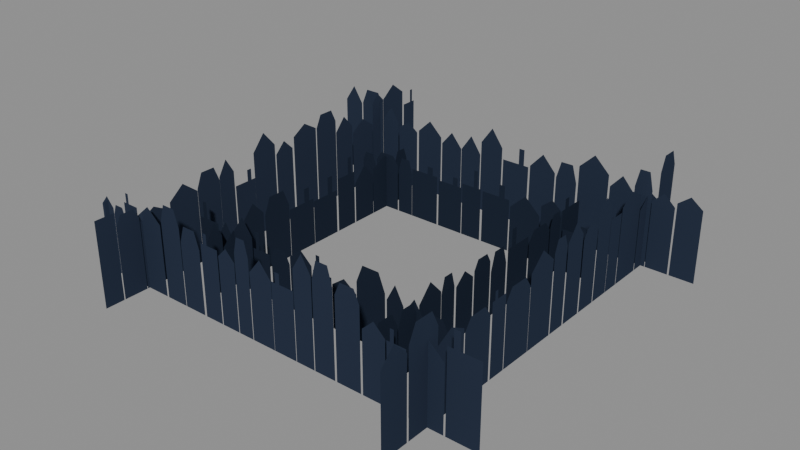 # Source: env-backdrop-a.blend  (saved by Blender 5.2.44; exported with 4.5.12 LTS)
import bpy
from mathutils import Matrix  # noqa: F401  (used for matrix-valued properties, if any)

bpy.ops.wm.read_factory_settings(use_empty=True)
scene = bpy.context.scene
scene.name = 'Scene'

# ---- materials (node trees are filled in below, after node groups)
mat_backdropnear = bpy.data.materials.new('BackdropNear')
mat_backdropfar = bpy.data.materials.new('BackdropFar')

# ---- material node trees
mat_backdropnear.use_nodes = True; mat_backdropnear.node_tree.nodes.clear()
_N = mat_backdropnear.node_tree.nodes; _L = mat_backdropnear.node_tree.links
n0 = _N.new('ShaderNodeBsdfPrincipled'); n0.name = 'Principled BSDF'; n0.location = (-200, 100)
n0.inputs[0].default_value = (0.01681, 0.02416, 0.04231, 1.0)
n0.inputs[2].default_value = 1.0
n0.inputs[10].default_value = 0.005
n0.inputs[13].default_value = 0.0
n1 = _N.new('ShaderNodeOutputMaterial'); n1.name = 'Material Output'; n1.location = (200, 100)
_L.new(n0.outputs[0], n1.inputs[0])
n1.is_active_output = True
mat_backdropfar.use_nodes = True; mat_backdropfar.node_tree.nodes.clear()
_N = mat_backdropfar.node_tree.nodes; _L = mat_backdropfar.node_tree.links
n0 = _N.new('ShaderNodeBsdfPrincipled'); n0.name = 'Principled BSDF'; n0.location = (-200, 100)
n0.inputs[0].default_value = (0.02519, 0.0356, 0.06301, 1.0)
n0.inputs[2].default_value = 1.0
n0.inputs[10].default_value = 0.005
n0.inputs[13].default_value = 0.0
n1 = _N.new('ShaderNodeOutputMaterial'); n1.name = 'Material Output'; n1.location = (200, 100)
_L.new(n0.outputs[0], n1.inputs[0])
n1.is_active_output = True

# ---- meshes
me_vis_backdrop_near_n = bpy.data.meshes.new('VIS_backdrop_near_n')
me_vis_backdrop_near_n.from_pydata([(-33.8, 26.0, 0.0), (-33.8, 26.0, 11.01), (-32.89, 26.0, 13.4), (-30.56, 26.0, 13.4), (-29.64, 26.0, 11.01), (-29.64, 26.0, 0.0), (-29.2, 26.0, 0.0), (-29.2, 26.0, 12.48), (-27.66, 26.0, 14.76), (-23.75, 26.0, 14.76), (-22.21, 26.0, 12.48), (-22.21, 26.0, 0.0), (-21.87, 26.0, 0.0), (-21.87, 26.0, 11.47), (-20.93, 26.0, 14.95), (-18.53, 26.0, 14.95), (-17.59, 26.0, 11.47), (-17.59, 26.0, 0.0), (-17.52, 26.0, 0.0), (-17.52, 26.0, 12.99), (-12.6, 26.0, 12.99), (-12.6, 26.0, 15.05), (-11.02, 26.0, 15.05), (-11.02, 26.0, 12.99), (-9.588, 26.0, 12.99), (-9.588, 26.0, 0.0), (-9.12, 26.0, 0.0), (-9.12, 26.0, 12.36), (-4.757, 26.0, 12.36), (-4.757, 26.0, 14.47), (-3.35, 26.0, 14.47), (-3.35, 26.0, 12.36), (-2.083, 26.0, 12.36), (-2.083, 26.0, 0.0), (-1.877, 26.0, 0.0), (-1.877, 26.0, 13.63), (1.502, 26.0, 13.63), (1.502, 26.0, 18.12), (2.591, 26.0, 18.12), (2.591, 26.0, 13.63), (3.572, 26.0, 13.63), (3.572, 26.0, 0.0), (4.156, 26.0, 0.0), (4.156, 26.0, 13.42), (8.93, 26.0, 13.42), (8.93, 26.0, 16.59), (10.47, 26.0, 16.59), (10.47, 26.0, 13.42), (11.86, 26.0, 13.42), (11.86, 26.0, 0.0), (12.18, 26.0, 0.0), (12.18, 26.0, 11.88), (16.28, 26.0, 15.69), (20.37, 26.0, 11.88), (20.37, 26.0, 0.0), (20.71, 26.0, 0.0), (20.71, 26.0, 14.68), (23.56, 26.0, 16.98), (26.4, 26.0, 14.68), (26.4, 26.0, 0.0), (26.72, 26.0, 0.0), (26.72, 26.0, 10.72), (31.35, 26.0, 10.72), (31.35, 26.0, 12.88), (32.85, 26.0, 12.88), (32.85, 26.0, 10.72), (34.19, 26.0, 10.72), (34.19, 26.0, 0.0)], [], [(0, 1, 2, 3, 4, 5), (6, 7, 8, 9, 10, 11), (12, 13, 14, 15, 16, 17), (18, 19, 20, 21, 22, 23, 24, 25), (26, 27, 28, 29, 30, 31, 32, 33), (34, 35, 36, 37, 38, 39, 40, 41), (42, 43, 44, 45, 46, 47, 48, 49), (50, 51, 52, 53, 54), (55, 56, 57, 58, 59), (60, 61, 62, 63, 64, 65, 66, 67)])
me_vis_backdrop_near_n.materials.append(mat_backdropnear)
me_vis_backdrop_near_n.update()
me_vis_backdrop_near_s = bpy.data.meshes.new('VIS_backdrop_near_s')
me_vis_backdrop_near_s.from_pydata([(33.8, -26.0, 0.0), (33.8, -26.0, 11.31), (32.5, -26.0, 13.65), (29.2, -26.0, 13.65), (27.9, -26.0, 11.31), (27.9, -26.0, 0.0), (27.86, -26.0, 0.0), (27.86, -26.0, 11.8), (25.47, -26.0, 15.55), (23.07, -26.0, 11.8), (23.07, -26.0, 0.0), (22.73, -26.0, 0.0), (22.73, -26.0, 12.78), (20.55, -26.0, 16.93), (18.37, -26.0, 12.78), (18.37, -26.0, 0.0), (17.94, -26.0, 0.0), (17.94, -26.0, 14.0), (16.27, -26.0, 18.26), (12.0, -26.0, 18.26), (10.32, -26.0, 14.0), (10.32, -26.0, 0.0), (10.2, -26.0, 0.0), (10.2, -26.0, 10.84), (6.854, -26.0, 13.26), (3.508, -26.0, 10.84), (3.508, -26.0, 0.0), (3.302, -26.0, 0.0), (3.302, -26.0, 12.22), (0.02636, -26.0, 12.22), (0.02636, -26.0, 16.16), (-1.03, -26.0, 16.16), (-1.03, -26.0, 12.22), (-1.981, -26.0, 12.22), (-1.981, -26.0, 0.0), (-2.359, -26.0, 0.0), (-2.359, -26.0, 12.97), (-5.542, -26.0, 15.85), (-8.725, -26.0, 12.97), (-8.725, -26.0, 0.0), (-8.9, -26.0, 0.0), (-8.9, -26.0, 10.98), (-10.12, -26.0, 13.66), (-13.23, -26.0, 13.66), (-14.45, -26.0, 10.98), (-14.45, -26.0, 0.0), (-15.03, -26.0, 0.0), (-15.03, -26.0, 11.27), (-18.16, -26.0, 11.27), (-18.16, -26.0, 15.54), (-19.16, -26.0, 15.54), (-19.16, -26.0, 11.27), (-20.07, -26.0, 11.27), (-20.07, -26.0, 0.0), (-20.36, -26.0, 0.0), (-20.36, -26.0, 13.74), (-23.16, -26.0, 17.72), (-25.97, -26.0, 13.74), (-25.97, -26.0, 0.0), (-26.45, -26.0, 0.0), (-26.45, -26.0, 11.05), (-28.76, -26.0, 14.74), (-31.06, -26.0, 11.05), (-31.06, -26.0, 0.0), (-31.22, -26.0, 0.0), (-31.22, -26.0, 13.55), (-34.87, -26.0, 13.55), (-34.87, -26.0, 17.66), (-36.05, -26.0, 17.66), (-36.05, -26.0, 13.55), (-37.11, -26.0, 13.55), (-37.11, -26.0, 0.0)], [], [(0, 1, 2, 3, 4, 5), (6, 7, 8, 9, 10), (11, 12, 13, 14, 15), (16, 17, 18, 19, 20, 21), (22, 23, 24, 25, 26), (27, 28, 29, 30, 31, 32, 33, 34), (35, 36, 37, 38, 39), (40, 41, 42, 43, 44, 45), (46, 47, 48, 49, 50, 51, 52, 53), (54, 55, 56, 57, 58), (59, 60, 61, 62, 63), (64, 65, 66, 67, 68, 69, 70, 71)])
me_vis_backdrop_near_s.materials.append(mat_backdropnear)
me_vis_backdrop_near_s.update()
me_vis_backdrop_near_e = bpy.data.meshes.new('VIS_backdrop_near_e')
me_vis_backdrop_near_e.from_pydata([(26.0, 33.8, 0.0), (26.0, 33.8, 14.91), (26.0, 29.21, 14.91), (26.0, 29.21, 17.45), (26.0, 27.73, 17.45), (26.0, 27.73, 14.91), (26.0, 26.39, 14.91), (26.0, 26.39, 0.0), (26.0, 26.26, 0.0), (26.0, 26.26, 12.56), (26.0, 25.29, 15.25), (26.0, 22.82, 15.25), (26.0, 21.85, 12.56), (26.0, 21.85, 0.0), (26.0, 21.55, 0.0), (26.0, 21.55, 12.2), (26.0, 19.74, 14.56), (26.0, 15.15, 14.56), (26.0, 13.35, 12.2), (26.0, 13.35, 0.0), (26.0, 12.95, 0.0), (26.0, 12.95, 13.85), (26.0, 8.114, 13.85), (26.0, 8.114, 18.16), (26.0, 6.554, 18.16), (26.0, 6.554, 13.85), (26.0, 5.15, 13.85), (26.0, 5.15, 0.0), (26.0, 4.647, 0.0), (26.0, 4.647, 10.95), (26.0, 3.419, 15.33), (26.0, 0.2933, 15.33), (26.0, -0.9346, 10.95), (26.0, -0.9346, 0.0), (26.0, -1.301, 0.0), (26.0, -1.301, 13.72), (26.0, -2.551, 16.0), (26.0, -5.73, 16.0), (26.0, -6.98, 13.72), (26.0, -6.98, 0.0), (26.0, -7.371, 0.0), (26.0, -7.371, 12.68), (26.0, -10.27, 15.24), (26.0, -13.16, 12.68), (26.0, -13.16, 0.0), (26.0, -13.73, 0.0), (26.0, -13.73, 13.28), (26.0, -14.68, 16.83), (26.0, -17.09, 16.83), (26.0, -18.03, 13.28), (26.0, -18.03, 0.0), (26.0, -18.14, 0.0), (26.0, -18.14, 13.94), (26.0, -21.65, 17.74), (26.0, -25.16, 13.94), (26.0, -25.16, 0.0), (26.0, -25.7, 0.0), (26.0, -25.7, 11.84), (26.0, -26.98, 15.41), (26.0, -30.23, 15.41), (26.0, -31.51, 11.84), (26.0, -31.51, 0.0), (26.0, -31.77, 0.0), (26.0, -31.77, 12.43), (26.0, -33.33, 15.87), (26.0, -37.31, 15.87), (26.0, -38.87, 12.43), (26.0, -38.87, 0.0)], [], [(0, 1, 2, 3, 4, 5, 6, 7), (8, 9, 10, 11, 12, 13), (14, 15, 16, 17, 18, 19), (20, 21, 22, 23, 24, 25, 26, 27), (28, 29, 30, 31, 32, 33), (34, 35, 36, 37, 38, 39), (40, 41, 42, 43, 44), (45, 46, 47, 48, 49, 50), (51, 52, 53, 54, 55), (56, 57, 58, 59, 60, 61), (62, 63, 64, 65, 66, 67)])
me_vis_backdrop_near_e.materials.append(mat_backdropnear)
me_vis_backdrop_near_e.update()
me_vis_backdrop_near_w = bpy.data.meshes.new('VIS_backdrop_near_w')
me_vis_backdrop_near_w.from_pydata([(-26.0, -33.8, 0.0), (-26.0, -33.8, 13.76), (-26.0, -31.71, 17.83), (-26.0, -29.62, 13.76), (-26.0, -29.62, 0.0), (-26.0, -29.47, 0.0), (-26.0, -29.47, 10.7), (-26.0, -26.34, 13.69), (-26.0, -23.22, 10.7), (-26.0, -23.22, 0.0), (-26.0, -23.19, 0.0), (-26.0, -23.19, 14.6), (-26.0, -20.09, 17.97), (-26.0, -16.99, 14.6), (-26.0, -16.99, 0.0), (-26.0, -16.57, 0.0), (-26.0, -16.57, 13.51), (-26.0, -14.87, 17.71), (-26.0, -10.54, 17.71), (-26.0, -8.844, 13.51), (-26.0, -8.844, 0.0), (-26.0, -8.741, 0.0), (-26.0, -8.741, 12.1), (-26.0, -3.794, 12.1), (-26.0, -3.794, 15.59), (-26.0, -2.198, 15.59), (-26.0, -2.198, 12.1), (-26.0, -0.7618, 12.1), (-26.0, -0.7618, 0.0), (-26.0, -0.6716, 0.0), (-26.0, -0.6716, 11.29), (-26.0, 4.241, 11.29), (-26.0, 4.241, 15.73), (-26.0, 5.826, 15.73), (-26.0, 5.826, 11.29), (-26.0, 7.252, 11.29), (-26.0, 7.252, 0.0), (-26.0, 7.817, 0.0), (-26.0, 7.817, 14.06), (-26.0, 11.51, 14.06), (-26.0, 11.51, 18.44), (-26.0, 12.71, 18.44), (-26.0, 12.71, 14.06), (-26.0, 13.78, 14.06), (-26.0, 13.78, 0.0), (-26.0, 14.16, 0.0), (-26.0, 14.16, 10.75), (-26.0, 17.45, 14.39), (-26.0, 20.75, 10.75), (-26.0, 20.75, 0.0), (-26.0, 20.83, 0.0), (-26.0, 20.83, 12.14), (-26.0, 25.04, 14.54), (-26.0, 29.26, 12.14), (-26.0, 29.26, 0.0), (-26.0, 29.39, 0.0), (-26.0, 29.39, 11.11), (-26.0, 30.4, 13.95), (-26.0, 32.97, 13.95), (-26.0, 33.97, 11.11), (-26.0, 33.97, 0.0)], [], [(0, 1, 2, 3, 4), (5, 6, 7, 8, 9), (10, 11, 12, 13, 14), (15, 16, 17, 18, 19, 20), (21, 22, 23, 24, 25, 26, 27, 28), (29, 30, 31, 32, 33, 34, 35, 36), (37, 38, 39, 40, 41, 42, 43, 44), (45, 46, 47, 48, 49), (50, 51, 52, 53, 54), (55, 56, 57, 58, 59, 60)])
me_vis_backdrop_near_w.materials.append(mat_backdropnear)
me_vis_backdrop_near_w.update()
me_vis_backdrop_far_n = bpy.data.meshes.new('VIS_backdrop_far_n')
me_vis_backdrop_far_n.from_pydata([(-52.0, 40.0, 0.0), (-52.0, 40.0, 19.29), (-49.25, 40.0, 23.54), (-46.5, 40.0, 19.29), (-46.5, 40.0, 0.0), (-46.14, 40.0, 0.0), (-46.14, 40.0, 19.63), (-44.6, 40.0, 23.59), (-40.68, 40.0, 23.59), (-39.14, 40.0, 19.63), (-39.14, 40.0, 0.0), (-38.77, 40.0, 0.0), (-38.77, 40.0, 16.93), (-36.24, 40.0, 20.49), (-33.72, 40.0, 16.93), (-33.72, 40.0, 0.0), (-33.29, 40.0, 0.0), (-33.29, 40.0, 15.78), (-30.3, 40.0, 18.03), (-27.3, 40.0, 15.78), (-27.3, 40.0, 0.0), (-26.72, 40.0, 0.0), (-26.72, 40.0, 16.46), (-23.03, 40.0, 19.97), (-19.33, 40.0, 16.46), (-19.33, 40.0, 0.0), (-18.97, 40.0, 0.0), (-18.97, 40.0, 15.04), (-15.9, 40.0, 18.69), (-12.83, 40.0, 15.04), (-12.83, 40.0, 0.0), (-12.7, 40.0, 0.0), (-12.7, 40.0, 15.16), (-9.774, 40.0, 19.39), (-6.85, 40.0, 15.16), (-6.85, 40.0, 0.0), (-6.573, 40.0, 0.0), (-6.573, 40.0, 18.71), (-3.409, 40.0, 23.13), (-0.2456, 40.0, 18.71), (-0.2456, 40.0, 0.0), (0.1594, 40.0, 0.0), (0.1594, 40.0, 15.83), (4.78, 40.0, 15.83), (4.78, 40.0, 19.97), (6.27, 40.0, 19.97), (6.27, 40.0, 15.83), (7.612, 40.0, 15.83), (7.612, 40.0, 0.0), (8.112, 40.0, 0.0), (8.112, 40.0, 16.4), (11.68, 40.0, 20.31), (15.24, 40.0, 16.4), (15.24, 40.0, 0.0), (15.62, 40.0, 0.0), (15.62, 40.0, 15.46), (16.86, 40.0, 19.88), (20.02, 40.0, 19.88), (21.26, 40.0, 15.46), (21.26, 40.0, 0.0), (21.77, 40.0, 0.0), (21.77, 40.0, 20.2), (25.75, 40.0, 24.04), (29.73, 40.0, 20.2), (29.73, 40.0, 0.0), (30.2, 40.0, 0.0), (30.2, 40.0, 17.48), (33.35, 40.0, 21.03), (36.5, 40.0, 17.48), (36.5, 40.0, 0.0), (36.51, 40.0, 0.0), (36.51, 40.0, 19.5), (37.5, 40.0, 23.93), (40.02, 40.0, 23.93), (41.01, 40.0, 19.5), (41.01, 40.0, 0.0), (41.15, 40.0, 0.0), (41.15, 40.0, 17.12), (44.02, 40.0, 19.79), (46.88, 40.0, 17.12), (46.88, 40.0, 0.0), (47.31, 40.0, 0.0), (47.31, 40.0, 18.41), (50.43, 40.0, 20.82), (53.55, 40.0, 18.41), (53.55, 40.0, 0.0)], [], [(0, 1, 2, 3, 4), (5, 6, 7, 8, 9, 10), (11, 12, 13, 14, 15), (16, 17, 18, 19, 20), (21, 22, 23, 24, 25), (26, 27, 28, 29, 30), (31, 32, 33, 34, 35), (36, 37, 38, 39, 40), (41, 42, 43, 44, 45, 46, 47, 48), (49, 50, 51, 52, 53), (54, 55, 56, 57, 58, 59), (60, 61, 62, 63, 64), (65, 66, 67, 68, 69), (70, 71, 72, 73, 74, 75), (76, 77, 78, 79, 80), (81, 82, 83, 84, 85)])
me_vis_backdrop_far_n.materials.append(mat_backdropfar)
me_vis_backdrop_far_n.update()
me_vis_backdrop_far_s = bpy.data.meshes.new('VIS_backdrop_far_s')
me_vis_backdrop_far_s.from_pydata([(52.0, -40.0, 0.0), (52.0, -40.0, 19.77), (47.18, -40.0, 19.77), (47.18, -40.0, 23.83), (45.63, -40.0, 23.83), (45.63, -40.0, 19.77), (44.23, -40.0, 19.77), (44.23, -40.0, 0.0), (43.79, -40.0, 0.0), (43.79, -40.0, 15.93), (39.67, -40.0, 19.68), (35.54, -40.0, 15.93), (35.54, -40.0, 0.0), (34.94, -40.0, 0.0), (34.94, -40.0, 15.11), (32.02, -40.0, 15.11), (32.02, -40.0, 18.07), (31.08, -40.0, 18.07), (31.08, -40.0, 15.11), (30.24, -40.0, 15.11), (30.24, -40.0, 0.0), (29.95, -40.0, 0.0), (29.95, -40.0, 15.14), (27.08, -40.0, 17.86), (24.21, -40.0, 15.14), (24.21, -40.0, 0.0), (23.71, -40.0, 0.0), (23.71, -40.0, 19.98), (22.33, -40.0, 23.08), (18.8, -40.0, 23.08), (17.42, -40.0, 19.98), (17.42, -40.0, 0.0), (16.92, -40.0, 0.0), (16.92, -40.0, 21.21), (15.74, -40.0, 25.61), (12.71, -40.0, 25.61), (11.53, -40.0, 21.21), (11.53, -40.0, 0.0), (11.31, -40.0, 0.0), (11.31, -40.0, 21.64), (8.863, -40.0, 25.71), (6.418, -40.0, 21.64), (6.418, -40.0, 0.0), (6.273, -40.0, 0.0), (6.273, -40.0, 16.47), (2.48, -40.0, 16.47), (2.48, -40.0, 19.0), (1.257, -40.0, 19.0), (1.257, -40.0, 16.47), (0.1558, -40.0, 16.47), (0.1558, -40.0, 0.0), (0.08616, -40.0, 0.0), (0.08616, -40.0, 16.29), (-3.003, -40.0, 20.08), (-6.093, -40.0, 16.29), (-6.093, -40.0, 0.0), (-6.277, -40.0, 0.0), (-6.277, -40.0, 19.37), (-7.168, -40.0, 23.1), (-9.437, -40.0, 23.1), (-10.33, -40.0, 19.37), (-10.33, -40.0, 0.0), (-10.53, -40.0, 0.0), (-10.53, -40.0, 16.73), (-12.96, -40.0, 19.22), (-15.38, -40.0, 16.73), (-15.38, -40.0, 0.0), (-15.65, -40.0, 0.0), (-15.65, -40.0, 17.93), (-18.79, -40.0, 17.93), (-18.79, -40.0, 20.58), (-19.8, -40.0, 20.58), (-19.8, -40.0, 17.93), (-20.71, -40.0, 17.93), (-20.71, -40.0, 0.0), (-21.31, -40.0, 0.0), (-21.31, -40.0, 15.96), (-22.62, -40.0, 20.07), (-25.96, -40.0, 20.07), (-27.27, -40.0, 15.96), (-27.27, -40.0, 0.0), (-27.45, -40.0, 0.0), (-27.45, -40.0, 19.05), (-28.74, -40.0, 23.26), (-32.04, -40.0, 23.26), (-33.33, -40.0, 19.05), (-33.33, -40.0, 0.0), (-33.83, -40.0, 0.0), (-33.83, -40.0, 17.75), (-37.6, -40.0, 21.02), (-41.37, -40.0, 17.75), (-41.37, -40.0, 0.0), (-41.42, -40.0, 0.0), (-41.42, -40.0, 19.64), (-44.16, -40.0, 19.64), (-44.16, -40.0, 22.1), (-45.05, -40.0, 22.1), (-45.05, -40.0, 19.64), (-45.85, -40.0, 19.64), (-45.85, -40.0, 0.0), (-45.94, -40.0, 0.0), (-45.94, -40.0, 15.33), (-46.84, -40.0, 17.89), (-49.16, -40.0, 17.89), (-50.06, -40.0, 15.33), (-50.06, -40.0, 0.0), (-50.1, -40.0, 0.0), (-50.1, -40.0, 16.79), (-52.11, -40.0, 19.16), (-54.13, -40.0, 16.79), (-54.13, -40.0, 0.0)], [], [(0, 1, 2, 3, 4, 5, 6, 7), (8, 9, 10, 11, 12), (13, 14, 15, 16, 17, 18, 19, 20), (21, 22, 23, 24, 25), (26, 27, 28, 29, 30, 31), (32, 33, 34, 35, 36, 37), (38, 39, 40, 41, 42), (43, 44, 45, 46, 47, 48, 49, 50), (51, 52, 53, 54, 55), (56, 57, 58, 59, 60, 61), (62, 63, 64, 65, 66), (67, 68, 69, 70, 71, 72, 73, 74), (75, 76, 77, 78, 79, 80), (81, 82, 83, 84, 85, 86), (87, 88, 89, 90, 91), (92, 93, 94, 95, 96, 97, 98, 99), (100, 101, 102, 103, 104, 105), (106, 107, 108, 109, 110)])
me_vis_backdrop_far_s.materials.append(mat_backdropfar)
me_vis_backdrop_far_s.update()
me_vis_backdrop_far_e = bpy.data.meshes.new('VIS_backdrop_far_e')
me_vis_backdrop_far_e.from_pydata([(40.0, 52.0, 0.0), (40.0, 52.0, 21.84), (40.0, 50.53, 25.69), (40.0, 46.79, 25.69), (40.0, 45.33, 21.84), (40.0, 45.33, 0.0), (40.0, 44.78, 0.0), (40.0, 44.78, 15.47), (40.0, 40.87, 18.83), (40.0, 36.96, 15.47), (40.0, 36.96, 0.0), (40.0, 36.74, 0.0), (40.0, 36.74, 19.37), (40.0, 32.62, 21.79), (40.0, 28.5, 19.37), (40.0, 28.5, 0.0), (40.0, 28.33, 0.0), (40.0, 28.33, 18.22), (40.0, 25.52, 18.22), (40.0, 25.52, 20.68), (40.0, 24.62, 20.68), (40.0, 24.62, 18.22), (40.0, 23.8, 18.22), (40.0, 23.8, 0.0), (40.0, 23.73, 0.0), (40.0, 23.73, 21.6), (40.0, 21.09, 24.57), (40.0, 18.45, 21.6), (40.0, 18.45, 0.0), (40.0, 18.18, 0.0), (40.0, 18.18, 17.68), (40.0, 16.94, 20.04), (40.0, 13.81, 20.04), (40.0, 12.57, 17.68), (40.0, 12.57, 0.0), (40.0, 12.14, 0.0), (40.0, 12.14, 19.58), (40.0, 9.25, 23.31), (40.0, 6.355, 19.58), (40.0, 6.355, 0.0), (40.0, 5.926, 0.0), (40.0, 5.926, 19.29), (40.0, 4.887, 22.2), (40.0, 2.244, 22.2), (40.0, 1.205, 19.29), (40.0, 1.205, 0.0), (40.0, 0.8719, 0.0), (40.0, 0.8719, 18.23), (40.0, -3.143, 21.95), (40.0, -7.157, 18.23), (40.0, -7.157, 0.0), (40.0, -7.229, 0.0), (40.0, -7.229, 15.53), (40.0, -9.075, 18.34), (40.0, -13.77, 18.34), (40.0, -15.62, 15.53), (40.0, -15.62, 0.0), (40.0, -15.82, 0.0), (40.0, -15.82, 17.89), (40.0, -18.6, 17.89), (40.0, -18.6, 19.91), (40.0, -19.5, 19.91), (40.0, -19.5, 17.89), (40.0, -20.31, 17.89), (40.0, -20.31, 0.0), (40.0, -20.87, 0.0), (40.0, -20.87, 15.32), (40.0, -22.64, 17.95), (40.0, -27.16, 17.95), (40.0, -28.94, 15.32), (40.0, -28.94, 0.0), (40.0, -29.23, 0.0), (40.0, -29.23, 16.44), (40.0, -33.17, 18.53), (40.0, -37.11, 16.44), (40.0, -37.11, 0.0), (40.0, -37.13, 0.0), (40.0, -37.13, 20.88), (40.0, -38.95, 24.72), (40.0, -43.58, 24.72), (40.0, -45.4, 20.88), (40.0, -45.4, 0.0), (40.0, -45.88, 0.0), (40.0, -45.88, 19.51), (40.0, -49.46, 23.1), (40.0, -53.03, 19.51), (40.0, -53.03, 0.0)], [], [(0, 1, 2, 3, 4, 5), (6, 7, 8, 9, 10), (11, 12, 13, 14, 15), (16, 17, 18, 19, 20, 21, 22, 23), (24, 25, 26, 27, 28), (29, 30, 31, 32, 33, 34), (35, 36, 37, 38, 39), (40, 41, 42, 43, 44, 45), (46, 47, 48, 49, 50), (51, 52, 53, 54, 55, 56), (57, 58, 59, 60, 61, 62, 63, 64), (65, 66, 67, 68, 69, 70), (71, 72, 73, 74, 75), (76, 77, 78, 79, 80, 81), (82, 83, 84, 85, 86)])
me_vis_backdrop_far_e.materials.append(mat_backdropfar)
me_vis_backdrop_far_e.update()
me_vis_backdrop_far_w = bpy.data.meshes.new('VIS_backdrop_far_w')
me_vis_backdrop_far_w.from_pydata([(-40.0, -52.0, 0.0), (-40.0, -52.0, 21.45), (-40.0, -48.95, 21.45), (-40.0, -48.95, 24.8), (-40.0, -47.97, 24.8), (-40.0, -47.97, 21.45), (-40.0, -47.08, 21.45), (-40.0, -47.08, 0.0), (-40.0, -46.81, 0.0), (-40.0, -46.81, 17.93), (-40.0, -45.46, 20.45), (-40.0, -42.03, 20.45), (-40.0, -40.69, 17.93), (-40.0, -40.69, 0.0), (-40.0, -40.53, 0.0), (-40.0, -40.53, 16.85), (-40.0, -36.56, 19.07), (-40.0, -32.59, 16.85), (-40.0, -32.59, 0.0), (-40.0, -32.08, 0.0), (-40.0, -32.08, 18.35), (-40.0, -28.05, 21.54), (-40.0, -24.01, 18.35), (-40.0, -24.01, 0.0), (-40.0, -23.96, 0.0), (-40.0, -23.96, 18.71), (-40.0, -22.48, 22.36), (-40.0, -18.73, 22.36), (-40.0, -17.26, 18.71), (-40.0, -17.26, 0.0), (-40.0, -17.25, 0.0), (-40.0, -17.25, 19.32), (-40.0, -15.01, 23.11), (-40.0, -12.76, 19.32), (-40.0, -12.76, 0.0), (-40.0, -12.44, 0.0), (-40.0, -12.44, 15.28), (-40.0, -8.598, 15.28), (-40.0, -8.598, 18.15), (-40.0, -7.36, 18.15), (-40.0, -7.36, 15.28), (-40.0, -6.246, 15.28), (-40.0, -6.246, 0.0), (-40.0, -6.242, 0.0), (-40.0, -6.242, 21.72), (-40.0, -2.723, 25.84), (-40.0, 0.7956, 21.72), (-40.0, 0.7956, 0.0), (-40.0, 1.133, 0.0), (-40.0, 1.133, 18.85), (-40.0, 3.934, 21.63), (-40.0, 6.736, 18.85), (-40.0, 6.736, 0.0), (-40.0, 7.299, 0.0), (-40.0, 7.299, 21.52), (-40.0, 11.22, 23.88), (-40.0, 15.13, 21.52), (-40.0, 15.13, 0.0), (-40.0, 15.45, 0.0), (-40.0, 15.45, 21.23), (-40.0, 16.99, 24.51), (-40.0, 20.9, 24.51), (-40.0, 22.44, 21.23), (-40.0, 22.44, 0.0), (-40.0, 22.57, 0.0), (-40.0, 22.57, 17.89), (-40.0, 25.63, 21.38), (-40.0, 28.7, 17.89), (-40.0, 28.7, 0.0), (-40.0, 28.94, 0.0), (-40.0, 28.94, 15.73), (-40.0, 32.86, 18.51), (-40.0, 36.79, 15.73), (-40.0, 36.79, 0.0), (-40.0, 36.86, 0.0), (-40.0, 36.86, 21.57), (-40.0, 38.99, 23.79), (-40.0, 41.13, 21.57), (-40.0, 41.13, 0.0), (-40.0, 41.2, 0.0), (-40.0, 41.2, 21.54), (-40.0, 45.21, 24.66), (-40.0, 49.22, 21.54), (-40.0, 49.22, 0.0), (-40.0, 49.79, 0.0), (-40.0, 49.79, 17.6), (-40.0, 52.47, 17.6), (-40.0, 52.47, 21.07), (-40.0, 53.33, 21.07), (-40.0, 53.33, 17.6), (-40.0, 54.1, 17.6), (-40.0, 54.1, 0.0)], [], [(0, 1, 2, 3, 4, 5, 6, 7), (8, 9, 10, 11, 12, 13), (14, 15, 16, 17, 18), (19, 20, 21, 22, 23), (24, 25, 26, 27, 28, 29), (30, 31, 32, 33, 34), (35, 36, 37, 38, 39, 40, 41, 42), (43, 44, 45, 46, 47), (48, 49, 50, 51, 52), (53, 54, 55, 56, 57), (58, 59, 60, 61, 62, 63), (64, 65, 66, 67, 68), (69, 70, 71, 72, 73), (74, 75, 76, 77, 78), (79, 80, 81, 82, 83), (84, 85, 86, 87, 88, 89, 90, 91)])
me_vis_backdrop_far_w.materials.append(mat_backdropfar)
me_vis_backdrop_far_w.update()

# ---- objects
ob_env_backdrop_a = bpy.data.objects.new('env-backdrop-a', None)
ob_vis_backdrop_near_n = bpy.data.objects.new('VIS_backdrop_near_n', me_vis_backdrop_near_n)
ob_vis_backdrop_near_s = bpy.data.objects.new('VIS_backdrop_near_s', me_vis_backdrop_near_s)
ob_vis_backdrop_near_e = bpy.data.objects.new('VIS_backdrop_near_e', me_vis_backdrop_near_e)
ob_vis_backdrop_near_w = bpy.data.objects.new('VIS_backdrop_near_w', me_vis_backdrop_near_w)
ob_vis_backdrop_far_n = bpy.data.objects.new('VIS_backdrop_far_n', me_vis_backdrop_far_n)
ob_vis_backdrop_far_s = bpy.data.objects.new('VIS_backdrop_far_s', me_vis_backdrop_far_s)
ob_vis_backdrop_far_e = bpy.data.objects.new('VIS_backdrop_far_e', me_vis_backdrop_far_e)
ob_vis_backdrop_far_w = bpy.data.objects.new('VIS_backdrop_far_w', me_vis_backdrop_far_w)

# ---- transforms, parenting, visibility, modifiers, constraints
ob_env_backdrop_a.location = (0.0, 0.0, 0.0)
ob_vis_backdrop_near_n.parent = ob_env_backdrop_a
ob_vis_backdrop_near_n.location = (0.0, 0.0, 0.0)
ob_vis_backdrop_near_s.parent = ob_env_backdrop_a
ob_vis_backdrop_near_s.location = (0.0, 0.0, 0.0)
ob_vis_backdrop_near_e.parent = ob_env_backdrop_a
ob_vis_backdrop_near_e.location = (0.0, 0.0, 0.0)
ob_vis_backdrop_near_w.parent = ob_env_backdrop_a
ob_vis_backdrop_near_w.location = (0.0, 0.0, 0.0)
ob_vis_backdrop_far_n.parent = ob_env_backdrop_a
ob_vis_backdrop_far_n.location = (0.0, 0.0, 0.0)
ob_vis_backdrop_far_s.parent = ob_env_backdrop_a
ob_vis_backdrop_far_s.location = (0.0, 0.0, 0.0)
ob_vis_backdrop_far_e.parent = ob_env_backdrop_a
ob_vis_backdrop_far_e.location = (0.0, 0.0, 0.0)
ob_vis_backdrop_far_w.parent = ob_env_backdrop_a
ob_vis_backdrop_far_w.location = (0.0, 0.0, 0.0)

# ---- collection membership
scene.collection.objects.link(ob_env_backdrop_a)
scene.collection.objects.link(ob_vis_backdrop_near_n)
scene.collection.objects.link(ob_vis_backdrop_near_s)
scene.collection.objects.link(ob_vis_backdrop_near_e)
scene.collection.objects.link(ob_vis_backdrop_near_w)
scene.collection.objects.link(ob_vis_backdrop_far_n)
scene.collection.objects.link(ob_vis_backdrop_far_s)
scene.collection.objects.link(ob_vis_backdrop_far_e)
scene.collection.objects.link(ob_vis_backdrop_far_w)

# ---- scene / render settings (as saved in the file)
scene.frame_start = 1; scene.frame_end = 250; scene.frame_set(1)
scene.render.engine = 'BLENDER_EEVEE_NEXT'
scene.render.bake_bias = 0.0
scene.render.bake_samples = 0
scene.render.compositor_device = 'GPU'
scene.eevee.use_volume_custom_range = False
scene.eevee.fast_gi_thickness_near = 0.1
scene.eevee.fast_gi_thickness_far = 0.0
scene.eevee.ray_tracing_options.screen_trace_thickness = 0.1
bpy.context.view_layer.update()

# ---- added for rendering (the .blend has no active camera and no usable light): camera, sun + grey world if the file has none
cam_auto = bpy.data.cameras.new('AutoCamera')
cam_auto.lens = 50.0
cam_auto.sensor_width = 36.0
cam_auto.clip_end = 2501.9
ob_auto_camera = bpy.data.objects.new('AutoCamera', cam_auto)
scene.collection.objects.link(ob_auto_camera)
ob_auto_camera.location = (142.271, -170.533, 126.969)
ob_auto_camera.rotation_euler = (1.09748, -7.21219e-08, 0.694738)
scene.camera = ob_auto_camera
light_auto_sun = bpy.data.lights.new('AutoSun', 'SUN')
light_auto_sun.energy = 3.0
light_auto_sun.angle = 0.0523599
ob_auto_sun = bpy.data.objects.new('AutoSun', light_auto_sun)
scene.collection.objects.link(ob_auto_sun)
ob_auto_sun.rotation_euler = (0.872665, 0.174533, 0.523599)
if scene.world is None:
    world_auto = bpy.data.worlds.new('AutoWorld')
    world_auto.color = (0.3, 0.3, 0.3)
    scene.world = world_auto
bpy.context.view_layer.update()
